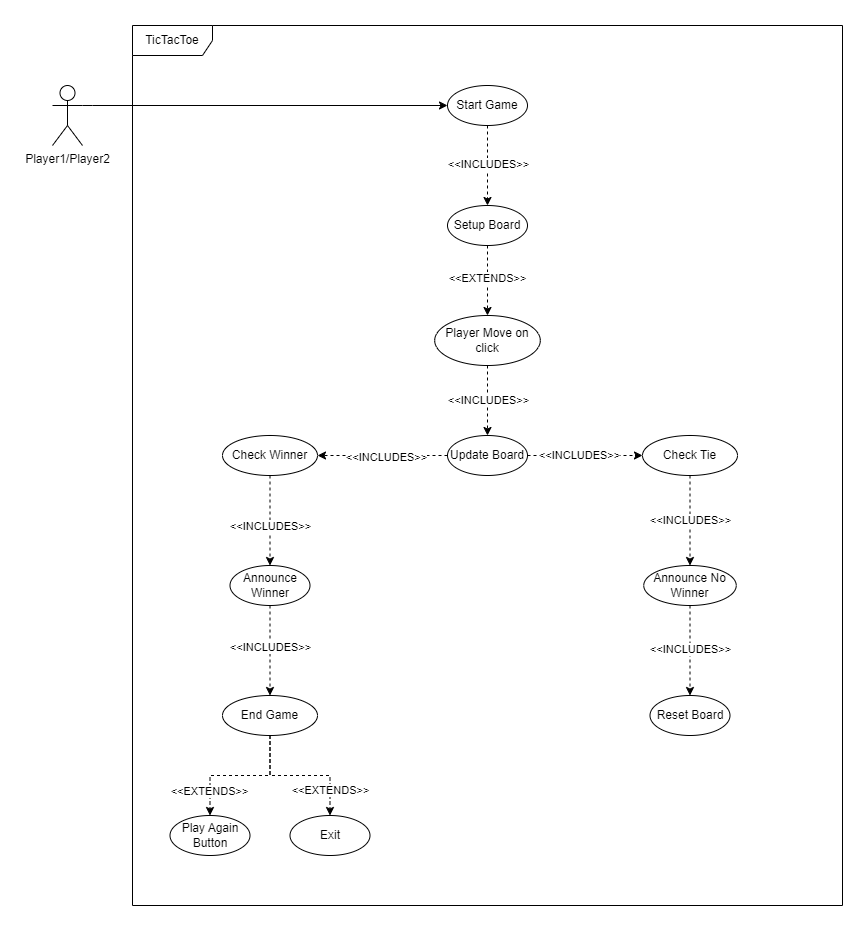

The diagram above was exported from draw.io. Its source (the exported page's mxGraphModel, read from the mxfile embedded in the PNG):
<mxGraphModel dx="2483" dy="755" grid="1" gridSize="10" guides="1" tooltips="1" connect="1" arrows="1" fold="1" page="1" pageScale="1" pageWidth="850" pageHeight="1100" math="0" shadow="0">
  <root>
    <mxCell id="0" />
    <mxCell id="1" parent="0" />
    <mxCell id="_Ei-KFyO1rC4OXsq5nCb-10" style="edgeStyle=orthogonalEdgeStyle;rounded=0;orthogonalLoop=1;jettySize=auto;html=1;exitX=1;exitY=0.3333333333333333;exitDx=0;exitDy=0;exitPerimeter=0;entryX=0;entryY=0.5;entryDx=0;entryDy=0;" parent="1" source="_Ei-KFyO1rC4OXsq5nCb-1" target="_Ei-KFyO1rC4OXsq5nCb-3" edge="1">
      <mxGeometry relative="1" as="geometry">
        <Array as="points">
          <mxPoint x="-385" y="170" />
        </Array>
      </mxGeometry>
    </mxCell>
    <mxCell id="_Ei-KFyO1rC4OXsq5nCb-1" value="Player1/Player2" style="shape=umlActor;verticalLabelPosition=bottom;verticalAlign=top;html=1;" parent="1" vertex="1">
      <mxGeometry x="-425" y="150" width="30" height="60" as="geometry" />
    </mxCell>
    <mxCell id="_Ei-KFyO1rC4OXsq5nCb-2" value="TicTacToe" style="shape=umlFrame;whiteSpace=wrap;html=1;pointerEvents=0;width=80;height=30;" parent="1" vertex="1">
      <mxGeometry x="-345" y="90" width="710" height="880" as="geometry" />
    </mxCell>
    <mxCell id="_Ei-KFyO1rC4OXsq5nCb-12" style="edgeStyle=orthogonalEdgeStyle;rounded=0;orthogonalLoop=1;jettySize=auto;html=1;exitX=0.5;exitY=1;exitDx=0;exitDy=0;dashed=1;" parent="1" source="_Ei-KFyO1rC4OXsq5nCb-3" target="_Ei-KFyO1rC4OXsq5nCb-5" edge="1">
      <mxGeometry relative="1" as="geometry" />
    </mxCell>
    <mxCell id="koiWZ_ccH3KcGWHhR3yM-3" value="&amp;lt;&amp;lt;INCLUDES&amp;gt;&amp;gt;" style="edgeLabel;html=1;align=center;verticalAlign=middle;resizable=0;points=[];" vertex="1" connectable="0" parent="_Ei-KFyO1rC4OXsq5nCb-12">
      <mxGeometry x="-0.05" relative="1" as="geometry">
        <mxPoint as="offset" />
      </mxGeometry>
    </mxCell>
    <mxCell id="_Ei-KFyO1rC4OXsq5nCb-3" value="Start Game" style="ellipse;whiteSpace=wrap;html=1;" parent="1" vertex="1">
      <mxGeometry x="-30" y="150" width="80" height="40" as="geometry" />
    </mxCell>
    <mxCell id="_Ei-KFyO1rC4OXsq5nCb-15" style="edgeStyle=orthogonalEdgeStyle;rounded=0;orthogonalLoop=1;jettySize=auto;html=1;exitX=0.5;exitY=1;exitDx=0;exitDy=0;entryX=0.5;entryY=0;entryDx=0;entryDy=0;dashed=1;" parent="1" source="_Ei-KFyO1rC4OXsq5nCb-5" target="_Ei-KFyO1rC4OXsq5nCb-14" edge="1">
      <mxGeometry relative="1" as="geometry" />
    </mxCell>
    <mxCell id="koiWZ_ccH3KcGWHhR3yM-4" value="&amp;lt;&amp;lt;EXTENDS&amp;gt;&amp;gt;" style="edgeLabel;html=1;align=center;verticalAlign=middle;resizable=0;points=[];" vertex="1" connectable="0" parent="_Ei-KFyO1rC4OXsq5nCb-15">
      <mxGeometry x="-0.0857" y="-1" relative="1" as="geometry">
        <mxPoint as="offset" />
      </mxGeometry>
    </mxCell>
    <mxCell id="_Ei-KFyO1rC4OXsq5nCb-5" value="Setup Board" style="ellipse;whiteSpace=wrap;html=1;" parent="1" vertex="1">
      <mxGeometry x="-30" y="270" width="80" height="40" as="geometry" />
    </mxCell>
    <mxCell id="_Ei-KFyO1rC4OXsq5nCb-17" style="edgeStyle=orthogonalEdgeStyle;rounded=0;orthogonalLoop=1;jettySize=auto;html=1;exitX=0.5;exitY=1;exitDx=0;exitDy=0;entryX=0.5;entryY=0;entryDx=0;entryDy=0;dashed=1;" parent="1" source="_Ei-KFyO1rC4OXsq5nCb-14" target="_Ei-KFyO1rC4OXsq5nCb-16" edge="1">
      <mxGeometry relative="1" as="geometry" />
    </mxCell>
    <mxCell id="koiWZ_ccH3KcGWHhR3yM-5" value="&amp;lt;&amp;lt;INCLUDES&amp;gt;&amp;gt;" style="edgeLabel;html=1;align=center;verticalAlign=middle;resizable=0;points=[];" vertex="1" connectable="0" parent="_Ei-KFyO1rC4OXsq5nCb-17">
      <mxGeometry x="-0.0286" relative="1" as="geometry">
        <mxPoint as="offset" />
      </mxGeometry>
    </mxCell>
    <mxCell id="_Ei-KFyO1rC4OXsq5nCb-14" value="Player Move on click" style="ellipse;whiteSpace=wrap;html=1;" parent="1" vertex="1">
      <mxGeometry x="-42.81" y="380" width="105.62" height="50" as="geometry" />
    </mxCell>
    <mxCell id="_Ei-KFyO1rC4OXsq5nCb-21" style="edgeStyle=orthogonalEdgeStyle;rounded=0;orthogonalLoop=1;jettySize=auto;html=1;exitX=0;exitY=0.5;exitDx=0;exitDy=0;entryX=1;entryY=0.5;entryDx=0;entryDy=0;dashed=1;" parent="1" source="_Ei-KFyO1rC4OXsq5nCb-16" target="_Ei-KFyO1rC4OXsq5nCb-18" edge="1">
      <mxGeometry relative="1" as="geometry" />
    </mxCell>
    <mxCell id="koiWZ_ccH3KcGWHhR3yM-6" value="&amp;lt;&amp;lt;INCLUDES&amp;gt;&amp;gt;" style="edgeLabel;html=1;align=center;verticalAlign=middle;resizable=0;points=[];" vertex="1" connectable="0" parent="_Ei-KFyO1rC4OXsq5nCb-21">
      <mxGeometry x="-0.04" y="1" relative="1" as="geometry">
        <mxPoint as="offset" />
      </mxGeometry>
    </mxCell>
    <mxCell id="_Ei-KFyO1rC4OXsq5nCb-22" style="edgeStyle=orthogonalEdgeStyle;rounded=0;orthogonalLoop=1;jettySize=auto;html=1;exitX=1;exitY=0.5;exitDx=0;exitDy=0;entryX=0;entryY=0.5;entryDx=0;entryDy=0;dashed=1;" parent="1" source="_Ei-KFyO1rC4OXsq5nCb-16" target="_Ei-KFyO1rC4OXsq5nCb-20" edge="1">
      <mxGeometry relative="1" as="geometry" />
    </mxCell>
    <mxCell id="koiWZ_ccH3KcGWHhR3yM-7" value="&amp;lt;&amp;lt;INCLUDES&amp;gt;&amp;gt;" style="edgeLabel;html=1;align=center;verticalAlign=middle;resizable=0;points=[];" vertex="1" connectable="0" parent="_Ei-KFyO1rC4OXsq5nCb-22">
      <mxGeometry x="-0.12" y="1" relative="1" as="geometry">
        <mxPoint as="offset" />
      </mxGeometry>
    </mxCell>
    <mxCell id="_Ei-KFyO1rC4OXsq5nCb-16" value="Update Board" style="ellipse;whiteSpace=wrap;html=1;" parent="1" vertex="1">
      <mxGeometry x="-30" y="500" width="80" height="40" as="geometry" />
    </mxCell>
    <mxCell id="_Ei-KFyO1rC4OXsq5nCb-35" style="edgeStyle=orthogonalEdgeStyle;rounded=0;orthogonalLoop=1;jettySize=auto;html=1;exitX=0.5;exitY=1;exitDx=0;exitDy=0;entryX=0.5;entryY=0;entryDx=0;entryDy=0;dashed=1;" parent="1" source="_Ei-KFyO1rC4OXsq5nCb-18" target="_Ei-KFyO1rC4OXsq5nCb-33" edge="1">
      <mxGeometry relative="1" as="geometry" />
    </mxCell>
    <mxCell id="koiWZ_ccH3KcGWHhR3yM-8" value="&amp;lt;&amp;lt;INCLUDES&amp;gt;&amp;gt;" style="edgeLabel;html=1;align=center;verticalAlign=middle;resizable=0;points=[];" vertex="1" connectable="0" parent="_Ei-KFyO1rC4OXsq5nCb-35">
      <mxGeometry x="-0.1111" relative="1" as="geometry">
        <mxPoint y="10" as="offset" />
      </mxGeometry>
    </mxCell>
    <mxCell id="_Ei-KFyO1rC4OXsq5nCb-18" value="Check Winner" style="ellipse;whiteSpace=wrap;html=1;" parent="1" vertex="1">
      <mxGeometry x="-255" y="500" width="95" height="40" as="geometry" />
    </mxCell>
    <mxCell id="_Ei-KFyO1rC4OXsq5nCb-36" style="edgeStyle=orthogonalEdgeStyle;rounded=0;orthogonalLoop=1;jettySize=auto;html=1;exitX=0.5;exitY=1;exitDx=0;exitDy=0;entryX=0.5;entryY=0;entryDx=0;entryDy=0;dashed=1;" parent="1" source="_Ei-KFyO1rC4OXsq5nCb-20" target="_Ei-KFyO1rC4OXsq5nCb-34" edge="1">
      <mxGeometry relative="1" as="geometry" />
    </mxCell>
    <mxCell id="koiWZ_ccH3KcGWHhR3yM-9" value="&amp;lt;&amp;lt;INCLUDES&amp;gt;&amp;gt;" style="edgeLabel;html=1;align=center;verticalAlign=middle;resizable=0;points=[];" vertex="1" connectable="0" parent="_Ei-KFyO1rC4OXsq5nCb-36">
      <mxGeometry x="-0.0222" relative="1" as="geometry">
        <mxPoint as="offset" />
      </mxGeometry>
    </mxCell>
    <mxCell id="_Ei-KFyO1rC4OXsq5nCb-20" value="Check Tie" style="ellipse;whiteSpace=wrap;html=1;" parent="1" vertex="1">
      <mxGeometry x="165" y="500" width="95" height="40" as="geometry" />
    </mxCell>
    <mxCell id="_Ei-KFyO1rC4OXsq5nCb-30" style="edgeStyle=orthogonalEdgeStyle;rounded=0;orthogonalLoop=1;jettySize=auto;html=1;exitX=0.5;exitY=1;exitDx=0;exitDy=0;entryX=0.5;entryY=0;entryDx=0;entryDy=0;dashed=1;" parent="1" source="_Ei-KFyO1rC4OXsq5nCb-23" target="_Ei-KFyO1rC4OXsq5nCb-28" edge="1">
      <mxGeometry relative="1" as="geometry" />
    </mxCell>
    <mxCell id="koiWZ_ccH3KcGWHhR3yM-11" value="&amp;lt;&amp;lt;EXTENDS&amp;gt;&amp;gt;" style="edgeLabel;html=1;align=center;verticalAlign=middle;resizable=0;points=[];" vertex="1" connectable="0" parent="_Ei-KFyO1rC4OXsq5nCb-30">
      <mxGeometry x="0.6429" y="-1" relative="1" as="geometry">
        <mxPoint as="offset" />
      </mxGeometry>
    </mxCell>
    <mxCell id="_Ei-KFyO1rC4OXsq5nCb-32" style="edgeStyle=orthogonalEdgeStyle;rounded=0;orthogonalLoop=1;jettySize=auto;html=1;exitX=0.5;exitY=1;exitDx=0;exitDy=0;entryX=0.5;entryY=0;entryDx=0;entryDy=0;dashed=1;" parent="1" source="_Ei-KFyO1rC4OXsq5nCb-23" target="_Ei-KFyO1rC4OXsq5nCb-31" edge="1">
      <mxGeometry relative="1" as="geometry" />
    </mxCell>
    <mxCell id="koiWZ_ccH3KcGWHhR3yM-12" value="&amp;lt;&amp;lt;EXTENDS&amp;gt;&amp;gt;" style="edgeLabel;html=1;align=center;verticalAlign=middle;resizable=0;points=[];" vertex="1" connectable="0" parent="_Ei-KFyO1rC4OXsq5nCb-32">
      <mxGeometry x="0.6286" relative="1" as="geometry">
        <mxPoint as="offset" />
      </mxGeometry>
    </mxCell>
    <mxCell id="_Ei-KFyO1rC4OXsq5nCb-23" value="End Game" style="ellipse;whiteSpace=wrap;html=1;" parent="1" vertex="1">
      <mxGeometry x="-255" y="760" width="95" height="40" as="geometry" />
    </mxCell>
    <mxCell id="_Ei-KFyO1rC4OXsq5nCb-26" value="Reset Board" style="ellipse;whiteSpace=wrap;html=1;" parent="1" vertex="1">
      <mxGeometry x="172.5" y="760" width="80" height="40" as="geometry" />
    </mxCell>
    <mxCell id="_Ei-KFyO1rC4OXsq5nCb-28" value="Play Again Button" style="ellipse;whiteSpace=wrap;html=1;" parent="1" vertex="1">
      <mxGeometry x="-307.5" y="880" width="80" height="40" as="geometry" />
    </mxCell>
    <mxCell id="_Ei-KFyO1rC4OXsq5nCb-31" value="Exit" style="ellipse;whiteSpace=wrap;html=1;" parent="1" vertex="1">
      <mxGeometry x="-187.5" y="880" width="80" height="40" as="geometry" />
    </mxCell>
    <mxCell id="_Ei-KFyO1rC4OXsq5nCb-38" style="edgeStyle=orthogonalEdgeStyle;rounded=0;orthogonalLoop=1;jettySize=auto;html=1;exitX=0.5;exitY=1;exitDx=0;exitDy=0;entryX=0.5;entryY=0;entryDx=0;entryDy=0;dashed=1;" parent="1" source="_Ei-KFyO1rC4OXsq5nCb-33" target="_Ei-KFyO1rC4OXsq5nCb-23" edge="1">
      <mxGeometry relative="1" as="geometry" />
    </mxCell>
    <mxCell id="koiWZ_ccH3KcGWHhR3yM-10" value="&amp;lt;&amp;lt;INCLUDES&amp;gt;&amp;gt;" style="edgeLabel;html=1;align=center;verticalAlign=middle;resizable=0;points=[];" vertex="1" connectable="0" parent="_Ei-KFyO1rC4OXsq5nCb-38">
      <mxGeometry x="-0.0889" relative="1" as="geometry">
        <mxPoint as="offset" />
      </mxGeometry>
    </mxCell>
    <mxCell id="_Ei-KFyO1rC4OXsq5nCb-33" value="Announce Winner" style="ellipse;whiteSpace=wrap;html=1;" parent="1" vertex="1">
      <mxGeometry x="-247.5" y="630" width="80" height="40" as="geometry" />
    </mxCell>
    <mxCell id="_Ei-KFyO1rC4OXsq5nCb-37" style="edgeStyle=orthogonalEdgeStyle;rounded=0;orthogonalLoop=1;jettySize=auto;html=1;exitX=0.5;exitY=1;exitDx=0;exitDy=0;entryX=0.5;entryY=0;entryDx=0;entryDy=0;dashed=1;" parent="1" source="_Ei-KFyO1rC4OXsq5nCb-34" target="_Ei-KFyO1rC4OXsq5nCb-26" edge="1">
      <mxGeometry relative="1" as="geometry" />
    </mxCell>
    <mxCell id="koiWZ_ccH3KcGWHhR3yM-13" value="&amp;lt;&amp;lt;INCLUDES&amp;gt;&amp;gt;" style="edgeLabel;html=1;align=center;verticalAlign=middle;resizable=0;points=[];" vertex="1" connectable="0" parent="_Ei-KFyO1rC4OXsq5nCb-37">
      <mxGeometry x="-0.0444" relative="1" as="geometry">
        <mxPoint as="offset" />
      </mxGeometry>
    </mxCell>
    <mxCell id="_Ei-KFyO1rC4OXsq5nCb-34" value="Announce No Winner" style="ellipse;whiteSpace=wrap;html=1;" parent="1" vertex="1">
      <mxGeometry x="166.25" y="630" width="92.5" height="40" as="geometry" />
    </mxCell>
  </root>
</mxGraphModel>